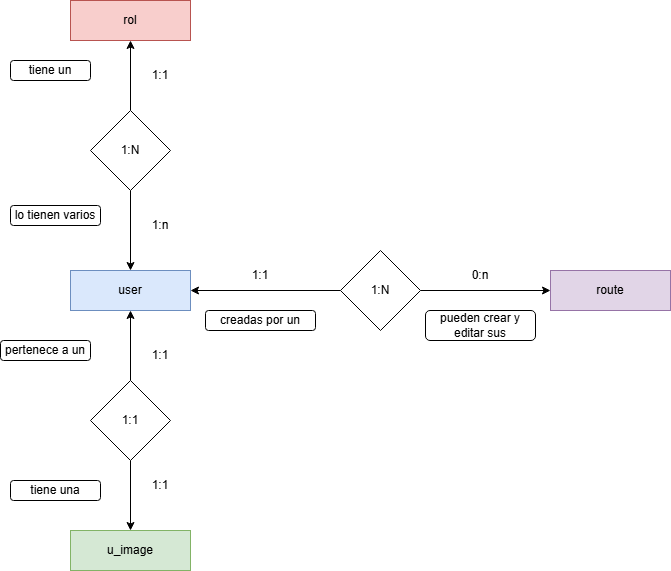

The diagram above was exported from draw.io. Its source (the exported page's mxGraphModel, read from the mxfile embedded in the PNG):
<mxGraphModel dx="1235" dy="1838" grid="1" gridSize="10" guides="1" tooltips="1" connect="1" arrows="1" fold="1" page="1" pageScale="1" pageWidth="827" pageHeight="1169" math="0" shadow="0">
  <root>
    <mxCell id="0" />
    <mxCell id="1" parent="0" />
    <mxCell id="Sw47yDHgjzvNuqYH38Y1-4" style="edgeStyle=orthogonalEdgeStyle;rounded=0;orthogonalLoop=1;jettySize=auto;html=1;exitX=0;exitY=0.5;exitDx=0;exitDy=0;entryX=1;entryY=0.5;entryDx=0;entryDy=0;" parent="1" source="dhjJXrQLiQAohFWMuGU4-3" target="Sw47yDHgjzvNuqYH38Y1-2" edge="1">
      <mxGeometry relative="1" as="geometry">
        <mxPoint x="400" y="170" as="sourcePoint" />
      </mxGeometry>
    </mxCell>
    <mxCell id="Sw47yDHgjzvNuqYH38Y1-2" value="user" style="rounded=0;whiteSpace=wrap;html=1;fillColor=#dae8fc;strokeColor=#6c8ebf;" parent="1" vertex="1">
      <mxGeometry x="160" y="150" width="120" height="40" as="geometry" />
    </mxCell>
    <mxCell id="pIN1pa-sZytkGsDM2BtY-3" value="route" style="rounded=0;whiteSpace=wrap;html=1;fillColor=#e1d5e7;strokeColor=#9673a6;" parent="1" vertex="1">
      <mxGeometry x="640" y="150" width="120" height="40" as="geometry" />
    </mxCell>
    <mxCell id="pIN1pa-sZytkGsDM2BtY-9" value="u&lt;span style=&quot;background-color: initial;&quot;&gt;_image&lt;/span&gt;" style="rounded=0;whiteSpace=wrap;html=1;fillColor=#d5e8d4;strokeColor=#82b366;" parent="1" vertex="1">
      <mxGeometry x="160" y="410" width="120" height="40" as="geometry" />
    </mxCell>
    <mxCell id="pIN1pa-sZytkGsDM2BtY-11" style="edgeStyle=orthogonalEdgeStyle;rounded=0;orthogonalLoop=1;jettySize=auto;html=1;exitX=0.5;exitY=0;exitDx=0;exitDy=0;entryX=0.5;entryY=1;entryDx=0;entryDy=0;" parent="1" source="pIN1pa-sZytkGsDM2BtY-10" target="Sw47yDHgjzvNuqYH38Y1-2" edge="1">
      <mxGeometry relative="1" as="geometry" />
    </mxCell>
    <mxCell id="pIN1pa-sZytkGsDM2BtY-12" style="edgeStyle=orthogonalEdgeStyle;rounded=0;orthogonalLoop=1;jettySize=auto;html=1;exitX=0.5;exitY=1;exitDx=0;exitDy=0;entryX=0.5;entryY=0;entryDx=0;entryDy=0;" parent="1" source="pIN1pa-sZytkGsDM2BtY-10" target="pIN1pa-sZytkGsDM2BtY-9" edge="1">
      <mxGeometry relative="1" as="geometry" />
    </mxCell>
    <mxCell id="pIN1pa-sZytkGsDM2BtY-10" value="1:1" style="rhombus;whiteSpace=wrap;html=1;" parent="1" vertex="1">
      <mxGeometry x="180" y="260" width="80" height="80" as="geometry" />
    </mxCell>
    <mxCell id="pIN1pa-sZytkGsDM2BtY-13" value="1:1" style="text;html=1;align=center;verticalAlign=middle;whiteSpace=wrap;rounded=0;" parent="1" vertex="1">
      <mxGeometry x="220" y="220" width="60" height="30" as="geometry" />
    </mxCell>
    <mxCell id="pIN1pa-sZytkGsDM2BtY-14" value="1:1" style="text;html=1;align=center;verticalAlign=middle;whiteSpace=wrap;rounded=0;" parent="1" vertex="1">
      <mxGeometry x="220" y="350" width="60" height="30" as="geometry" />
    </mxCell>
    <mxCell id="pIN1pa-sZytkGsDM2BtY-15" value="rol" style="rounded=0;whiteSpace=wrap;html=1;fillColor=#f8cecc;strokeColor=#b85450;" parent="1" vertex="1">
      <mxGeometry x="160" y="-120" width="120" height="40" as="geometry" />
    </mxCell>
    <mxCell id="pIN1pa-sZytkGsDM2BtY-18" style="edgeStyle=orthogonalEdgeStyle;rounded=0;orthogonalLoop=1;jettySize=auto;html=1;exitX=0.5;exitY=0;exitDx=0;exitDy=0;entryX=0.5;entryY=1;entryDx=0;entryDy=0;" parent="1" source="pIN1pa-sZytkGsDM2BtY-17" target="pIN1pa-sZytkGsDM2BtY-15" edge="1">
      <mxGeometry relative="1" as="geometry" />
    </mxCell>
    <mxCell id="pIN1pa-sZytkGsDM2BtY-19" style="edgeStyle=orthogonalEdgeStyle;rounded=0;orthogonalLoop=1;jettySize=auto;html=1;exitX=0.5;exitY=1;exitDx=0;exitDy=0;entryX=0.5;entryY=0;entryDx=0;entryDy=0;" parent="1" source="pIN1pa-sZytkGsDM2BtY-17" target="Sw47yDHgjzvNuqYH38Y1-2" edge="1">
      <mxGeometry relative="1" as="geometry" />
    </mxCell>
    <mxCell id="pIN1pa-sZytkGsDM2BtY-17" value="1:N" style="rhombus;whiteSpace=wrap;html=1;" parent="1" vertex="1">
      <mxGeometry x="180" y="-10" width="80" height="80" as="geometry" />
    </mxCell>
    <mxCell id="pIN1pa-sZytkGsDM2BtY-20" value="1:1" style="text;html=1;align=center;verticalAlign=middle;whiteSpace=wrap;rounded=0;" parent="1" vertex="1">
      <mxGeometry x="220" y="-60" width="60" height="30" as="geometry" />
    </mxCell>
    <mxCell id="pIN1pa-sZytkGsDM2BtY-21" value="1:n" style="text;html=1;align=center;verticalAlign=middle;whiteSpace=wrap;rounded=0;" parent="1" vertex="1">
      <mxGeometry x="220" y="90" width="60" height="30" as="geometry" />
    </mxCell>
    <mxCell id="pIN1pa-sZytkGsDM2BtY-24" value="tiene un" style="rounded=1;whiteSpace=wrap;html=1;" parent="1" vertex="1">
      <mxGeometry x="100" y="-60" width="80" height="20" as="geometry" />
    </mxCell>
    <mxCell id="pIN1pa-sZytkGsDM2BtY-25" value="lo tienen varios" style="rounded=1;whiteSpace=wrap;html=1;" parent="1" vertex="1">
      <mxGeometry x="100" y="85" width="90" height="20" as="geometry" />
    </mxCell>
    <mxCell id="pIN1pa-sZytkGsDM2BtY-26" value="tiene una" style="rounded=1;whiteSpace=wrap;html=1;" parent="1" vertex="1">
      <mxGeometry x="100" y="360" width="90" height="20" as="geometry" />
    </mxCell>
    <mxCell id="pIN1pa-sZytkGsDM2BtY-27" value="pertenece a un" style="rounded=1;whiteSpace=wrap;html=1;" parent="1" vertex="1">
      <mxGeometry x="90" y="220" width="90" height="20" as="geometry" />
    </mxCell>
    <mxCell id="dhjJXrQLiQAohFWMuGU4-2" style="edgeStyle=orthogonalEdgeStyle;rounded=0;orthogonalLoop=1;jettySize=auto;html=1;entryX=0;entryY=0.5;entryDx=0;entryDy=0;exitX=1;exitY=0.5;exitDx=0;exitDy=0;" edge="1" parent="1" source="dhjJXrQLiQAohFWMuGU4-3" target="pIN1pa-sZytkGsDM2BtY-3">
      <mxGeometry relative="1" as="geometry">
        <mxPoint x="526" y="170" as="sourcePoint" />
        <mxPoint x="290" y="180" as="targetPoint" />
      </mxGeometry>
    </mxCell>
    <mxCell id="dhjJXrQLiQAohFWMuGU4-3" value="1:N" style="rhombus;whiteSpace=wrap;html=1;" vertex="1" parent="1">
      <mxGeometry x="430" y="130" width="80" height="80" as="geometry" />
    </mxCell>
    <mxCell id="dhjJXrQLiQAohFWMuGU4-4" value="0:n" style="text;html=1;align=center;verticalAlign=middle;whiteSpace=wrap;rounded=0;" vertex="1" parent="1">
      <mxGeometry x="540" y="140" width="60" height="30" as="geometry" />
    </mxCell>
    <mxCell id="dhjJXrQLiQAohFWMuGU4-5" value="1:1" style="text;html=1;align=center;verticalAlign=middle;whiteSpace=wrap;rounded=0;" vertex="1" parent="1">
      <mxGeometry x="320" y="140" width="60" height="30" as="geometry" />
    </mxCell>
    <mxCell id="dhjJXrQLiQAohFWMuGU4-12" value="pueden crear y editar sus" style="rounded=1;whiteSpace=wrap;html=1;" vertex="1" parent="1">
      <mxGeometry x="515" y="190" width="110" height="30" as="geometry" />
    </mxCell>
    <mxCell id="dhjJXrQLiQAohFWMuGU4-13" value="creadas por un" style="rounded=1;whiteSpace=wrap;html=1;" vertex="1" parent="1">
      <mxGeometry x="295" y="190" width="110" height="20" as="geometry" />
    </mxCell>
  </root>
</mxGraphModel>